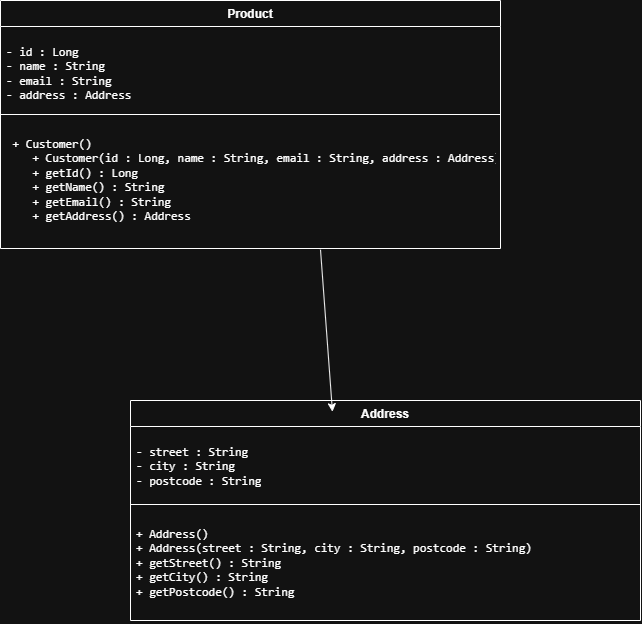

The diagram above was exported from draw.io. Its source (the exported page's mxGraphModel, read from the mxfile embedded in the PNG):
<mxGraphModel dx="1229" dy="567" grid="1" gridSize="10" guides="1" tooltips="1" connect="1" arrows="1" fold="1" page="1" pageScale="1" pageWidth="850" pageHeight="1100" math="0" shadow="0">
  <root>
    <mxCell id="0" />
    <mxCell id="1" parent="0" />
    <mxCell id="JbHiYx0lRFGnXKIDgzZe-1" parent="1" style="swimlane;fontStyle=1;align=center;verticalAlign=top;childLayout=stackLayout;horizontal=1;startSize=26;horizontalStack=0;resizeParent=1;resizeParentMax=0;resizeLast=0;collapsible=1;marginBottom=0;whiteSpace=wrap;html=1;" value="Product" vertex="1">
      <mxGeometry height="248" width="500" x="60" y="80" as="geometry" />
    </mxCell>
    <mxCell id="JbHiYx0lRFGnXKIDgzZe-2" parent="JbHiYx0lRFGnXKIDgzZe-1" style="text;strokeColor=none;fillColor=none;align=left;verticalAlign=top;spacingLeft=4;spacingRight=4;overflow=hidden;rotatable=0;points=[[0,0.5],[1,0.5]];portConstraint=eastwest;whiteSpace=wrap;html=1;" value="&lt;pre dir=&quot;ltr&quot;&gt;&lt;code&gt;- id : Long&lt;br&gt;- name : String&lt;br&gt;- email : String&lt;br&gt;- address : Address&lt;/code&gt;&lt;/pre&gt;" vertex="1">
      <mxGeometry height="84" width="500" y="26" as="geometry" />
    </mxCell>
    <mxCell id="JbHiYx0lRFGnXKIDgzZe-3" parent="JbHiYx0lRFGnXKIDgzZe-1" style="line;strokeWidth=1;fillColor=none;align=left;verticalAlign=middle;spacingTop=-1;spacingLeft=3;spacingRight=3;rotatable=0;labelPosition=right;points=[];portConstraint=eastwest;strokeColor=inherit;" value="" vertex="1">
      <mxGeometry height="8" width="500" y="110" as="geometry" />
    </mxCell>
    <mxCell id="JbHiYx0lRFGnXKIDgzZe-4" parent="JbHiYx0lRFGnXKIDgzZe-1" style="text;strokeColor=none;fillColor=none;align=left;verticalAlign=top;spacingLeft=4;spacingRight=4;overflow=hidden;rotatable=0;points=[[0,0.5],[1,0.5]];portConstraint=eastwest;whiteSpace=wrap;html=1;" value="&lt;pre dir=&quot;ltr&quot;&gt;&lt;code&gt; + Customer()&lt;br&gt;    + Customer(id : Long, name : String, email : String, address : Address)&lt;br&gt;    + getId() : Long&lt;br&gt;    + getName() : String&lt;br&gt;    + getEmail() : String&lt;br&gt;    + getAddress() : Address&lt;br&gt;&lt;br&gt;&lt;/code&gt;&lt;/pre&gt;" vertex="1">
      <mxGeometry height="130" width="500" y="118" as="geometry" />
    </mxCell>
    <mxCell id="JbHiYx0lRFGnXKIDgzZe-5" parent="1" style="swimlane;fontStyle=1;align=center;verticalAlign=top;childLayout=stackLayout;horizontal=1;startSize=26;horizontalStack=0;resizeParent=1;resizeParentMax=0;resizeLast=0;collapsible=1;marginBottom=0;whiteSpace=wrap;html=1;" value="Address" vertex="1">
      <mxGeometry height="220" width="510" x="190" y="480" as="geometry" />
    </mxCell>
    <mxCell id="JbHiYx0lRFGnXKIDgzZe-6" parent="JbHiYx0lRFGnXKIDgzZe-5" style="text;strokeColor=none;fillColor=none;align=left;verticalAlign=top;spacingLeft=4;spacingRight=4;overflow=hidden;rotatable=0;points=[[0,0.5],[1,0.5]];portConstraint=eastwest;whiteSpace=wrap;html=1;" value="&lt;pre dir=&quot;ltr&quot;&gt;&lt;code&gt;- street : String&lt;br&gt;- city : String&lt;br&gt;- postcode : String&lt;/code&gt;&lt;/pre&gt;" vertex="1">
      <mxGeometry height="74" width="510" y="26" as="geometry" />
    </mxCell>
    <mxCell id="JbHiYx0lRFGnXKIDgzZe-7" parent="JbHiYx0lRFGnXKIDgzZe-5" style="line;strokeWidth=1;fillColor=none;align=left;verticalAlign=middle;spacingTop=-1;spacingLeft=3;spacingRight=3;rotatable=0;labelPosition=right;points=[];portConstraint=eastwest;strokeColor=inherit;" value="" vertex="1">
      <mxGeometry height="8" width="510" y="100" as="geometry" />
    </mxCell>
    <mxCell id="JbHiYx0lRFGnXKIDgzZe-8" parent="JbHiYx0lRFGnXKIDgzZe-5" style="text;strokeColor=none;fillColor=none;align=left;verticalAlign=top;spacingLeft=4;spacingRight=4;overflow=hidden;rotatable=0;points=[[0,0.5],[1,0.5]];portConstraint=eastwest;whiteSpace=wrap;html=1;" value="&lt;pre dir=&quot;ltr&quot;&gt;&lt;code&gt;+ Address()&lt;br&gt;+ Address(street : String, city : String, postcode : String)&lt;br&gt;+ getStreet() : String&lt;br&gt;+ getCity() : String&lt;br&gt;+ getPostcode() : String&lt;/code&gt;&lt;/pre&gt;" vertex="1">
      <mxGeometry height="112" width="510" y="108" as="geometry" />
    </mxCell>
    <mxCell id="JbHiYx0lRFGnXKIDgzZe-10" edge="1" parent="1" source="JbHiYx0lRFGnXKIDgzZe-4" style="endArrow=classic;html=1;rounded=0;exitX=0.64;exitY=1.009;exitDx=0;exitDy=0;exitPerimeter=0;entryX=0.396;entryY=0.051;entryDx=0;entryDy=0;entryPerimeter=0;" target="JbHiYx0lRFGnXKIDgzZe-5" value="">
      <mxGeometry height="50" relative="1" width="50" x="0.1416" as="geometry">
        <Array as="points" />
        <mxPoint x="400" y="320" as="sourcePoint" />
        <mxPoint x="560" y="460" as="targetPoint" />
      </mxGeometry>
    </mxCell>
  </root>
</mxGraphModel>